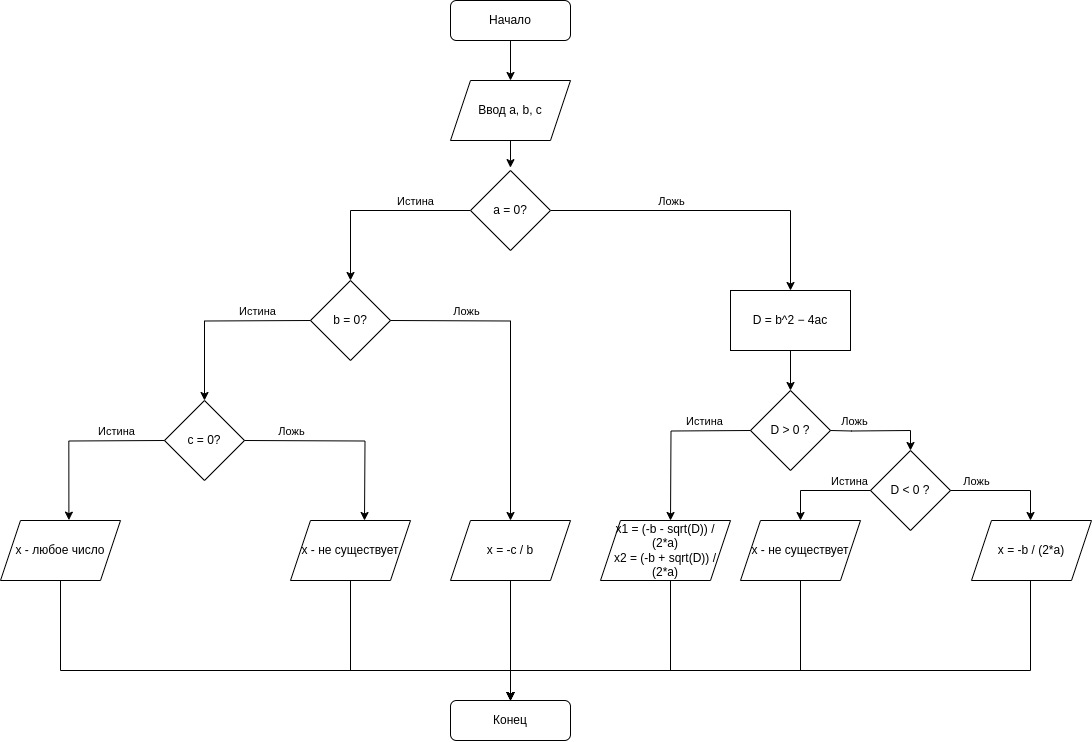

The diagram above was exported from draw.io. Its source (the exported page's mxGraphModel, read from the mxfile embedded in the PNG):
<mxGraphModel dx="1118" dy="852" grid="1" gridSize="10" guides="1" tooltips="1" connect="1" arrows="1" fold="1" page="1" pageScale="1" pageWidth="827" pageHeight="1169" math="0" shadow="0">
  <root>
    <mxCell id="WIyWlLk6GJQsqaUBKTNV-0" />
    <mxCell id="WIyWlLk6GJQsqaUBKTNV-1" parent="WIyWlLk6GJQsqaUBKTNV-0" />
    <mxCell id="D_J0T7MBAUPb4Y0LZnoq-2" style="edgeStyle=orthogonalEdgeStyle;rounded=0;orthogonalLoop=1;jettySize=auto;html=1;" parent="WIyWlLk6GJQsqaUBKTNV-1" source="D_J0T7MBAUPb4Y0LZnoq-0" target="D_J0T7MBAUPb4Y0LZnoq-1" edge="1">
      <mxGeometry relative="1" as="geometry" />
    </mxCell>
    <mxCell id="D_J0T7MBAUPb4Y0LZnoq-0" value="Начало" style="rounded=1;whiteSpace=wrap;html=1;fontSize=12;glass=0;strokeWidth=1;shadow=0;" parent="WIyWlLk6GJQsqaUBKTNV-1" vertex="1">
      <mxGeometry x="660" y="80" width="120" height="40" as="geometry" />
    </mxCell>
    <mxCell id="D_J0T7MBAUPb4Y0LZnoq-4" style="edgeStyle=orthogonalEdgeStyle;rounded=0;orthogonalLoop=1;jettySize=auto;html=1;entryX=0.499;entryY=-0.036;entryDx=0;entryDy=0;entryPerimeter=0;" parent="WIyWlLk6GJQsqaUBKTNV-1" source="D_J0T7MBAUPb4Y0LZnoq-1" target="D_J0T7MBAUPb4Y0LZnoq-3" edge="1">
      <mxGeometry relative="1" as="geometry" />
    </mxCell>
    <mxCell id="D_J0T7MBAUPb4Y0LZnoq-1" value="Ввод a, b, c" style="shape=parallelogram;perimeter=parallelogramPerimeter;whiteSpace=wrap;html=1;fixedSize=1;" parent="WIyWlLk6GJQsqaUBKTNV-1" vertex="1">
      <mxGeometry x="660" y="160" width="120" height="60" as="geometry" />
    </mxCell>
    <mxCell id="D_J0T7MBAUPb4Y0LZnoq-5" style="edgeStyle=orthogonalEdgeStyle;rounded=0;orthogonalLoop=1;jettySize=auto;html=1;" parent="WIyWlLk6GJQsqaUBKTNV-1" source="D_J0T7MBAUPb4Y0LZnoq-3" target="D_J0T7MBAUPb4Y0LZnoq-9" edge="1">
      <mxGeometry relative="1" as="geometry">
        <mxPoint x="560" y="400" as="targetPoint" />
      </mxGeometry>
    </mxCell>
    <mxCell id="D_J0T7MBAUPb4Y0LZnoq-6" value="&lt;div&gt;Истина&lt;/div&gt;" style="edgeLabel;html=1;align=center;verticalAlign=middle;resizable=0;points=[];" parent="D_J0T7MBAUPb4Y0LZnoq-5" vertex="1" connectable="0">
      <mxGeometry x="-0.248" relative="1" as="geometry">
        <mxPoint x="16" y="-10" as="offset" />
      </mxGeometry>
    </mxCell>
    <mxCell id="D_J0T7MBAUPb4Y0LZnoq-7" style="edgeStyle=orthogonalEdgeStyle;rounded=0;orthogonalLoop=1;jettySize=auto;html=1;entryX=0.5;entryY=0;entryDx=0;entryDy=0;" parent="WIyWlLk6GJQsqaUBKTNV-1" source="D_J0T7MBAUPb4Y0LZnoq-3" target="D_J0T7MBAUPb4Y0LZnoq-29" edge="1">
      <mxGeometry relative="1" as="geometry">
        <mxPoint x="880" y="360" as="targetPoint" />
      </mxGeometry>
    </mxCell>
    <mxCell id="D_J0T7MBAUPb4Y0LZnoq-8" value="Ложь" style="edgeLabel;html=1;align=center;verticalAlign=middle;resizable=0;points=[];" parent="D_J0T7MBAUPb4Y0LZnoq-7" vertex="1" connectable="0">
      <mxGeometry x="-0.5332" relative="1" as="geometry">
        <mxPoint x="45" y="-10" as="offset" />
      </mxGeometry>
    </mxCell>
    <mxCell id="D_J0T7MBAUPb4Y0LZnoq-3" value="a = 0?" style="rhombus;whiteSpace=wrap;html=1;" parent="WIyWlLk6GJQsqaUBKTNV-1" vertex="1">
      <mxGeometry x="680" y="250" width="80" height="80" as="geometry" />
    </mxCell>
    <mxCell id="D_J0T7MBAUPb4Y0LZnoq-9" value="b = 0?" style="rhombus;whiteSpace=wrap;html=1;" parent="WIyWlLk6GJQsqaUBKTNV-1" vertex="1">
      <mxGeometry x="520" y="360" width="80" height="80" as="geometry" />
    </mxCell>
    <mxCell id="D_J0T7MBAUPb4Y0LZnoq-10" style="edgeStyle=orthogonalEdgeStyle;rounded=0;orthogonalLoop=1;jettySize=auto;html=1;" parent="WIyWlLk6GJQsqaUBKTNV-1" target="D_J0T7MBAUPb4Y0LZnoq-14" edge="1">
      <mxGeometry relative="1" as="geometry">
        <mxPoint x="400" y="470" as="targetPoint" />
        <mxPoint x="520" y="400" as="sourcePoint" />
      </mxGeometry>
    </mxCell>
    <mxCell id="D_J0T7MBAUPb4Y0LZnoq-11" value="&lt;div&gt;Истина&lt;/div&gt;" style="edgeLabel;html=1;align=center;verticalAlign=middle;resizable=0;points=[];" parent="D_J0T7MBAUPb4Y0LZnoq-10" vertex="1" connectable="0">
      <mxGeometry x="-0.248" relative="1" as="geometry">
        <mxPoint x="16" y="-10" as="offset" />
      </mxGeometry>
    </mxCell>
    <mxCell id="D_J0T7MBAUPb4Y0LZnoq-12" style="edgeStyle=orthogonalEdgeStyle;rounded=0;orthogonalLoop=1;jettySize=auto;html=1;entryX=0.5;entryY=0;entryDx=0;entryDy=0;" parent="WIyWlLk6GJQsqaUBKTNV-1" target="D_J0T7MBAUPb4Y0LZnoq-27" edge="1">
      <mxGeometry relative="1" as="geometry">
        <mxPoint x="720" y="480" as="targetPoint" />
        <mxPoint x="600" y="400" as="sourcePoint" />
      </mxGeometry>
    </mxCell>
    <mxCell id="D_J0T7MBAUPb4Y0LZnoq-13" value="Ложь" style="edgeLabel;html=1;align=center;verticalAlign=middle;resizable=0;points=[];" parent="D_J0T7MBAUPb4Y0LZnoq-12" vertex="1" connectable="0">
      <mxGeometry x="-0.5332" relative="1" as="geometry">
        <mxPoint y="-10" as="offset" />
      </mxGeometry>
    </mxCell>
    <mxCell id="D_J0T7MBAUPb4Y0LZnoq-14" value="c = 0?" style="rhombus;whiteSpace=wrap;html=1;" parent="WIyWlLk6GJQsqaUBKTNV-1" vertex="1">
      <mxGeometry x="374" y="480" width="80" height="80" as="geometry" />
    </mxCell>
    <mxCell id="D_J0T7MBAUPb4Y0LZnoq-15" style="edgeStyle=orthogonalEdgeStyle;rounded=0;orthogonalLoop=1;jettySize=auto;html=1;entryX=0.57;entryY=-0.006;entryDx=0;entryDy=0;entryPerimeter=0;" parent="WIyWlLk6GJQsqaUBKTNV-1" target="D_J0T7MBAUPb4Y0LZnoq-20" edge="1">
      <mxGeometry relative="1" as="geometry">
        <mxPoint x="268" y="600" as="targetPoint" />
        <mxPoint x="374" y="520" as="sourcePoint" />
      </mxGeometry>
    </mxCell>
    <mxCell id="D_J0T7MBAUPb4Y0LZnoq-16" value="&lt;div&gt;Истина&lt;/div&gt;" style="edgeLabel;html=1;align=center;verticalAlign=middle;resizable=0;points=[];" parent="D_J0T7MBAUPb4Y0LZnoq-15" vertex="1" connectable="0">
      <mxGeometry x="-0.248" relative="1" as="geometry">
        <mxPoint x="16" y="-10" as="offset" />
      </mxGeometry>
    </mxCell>
    <mxCell id="D_J0T7MBAUPb4Y0LZnoq-17" style="edgeStyle=orthogonalEdgeStyle;rounded=0;orthogonalLoop=1;jettySize=auto;html=1;" parent="WIyWlLk6GJQsqaUBKTNV-1" edge="1">
      <mxGeometry relative="1" as="geometry">
        <mxPoint x="574" y="600" as="targetPoint" />
        <mxPoint x="454" y="520" as="sourcePoint" />
      </mxGeometry>
    </mxCell>
    <mxCell id="D_J0T7MBAUPb4Y0LZnoq-18" value="Ложь" style="edgeLabel;html=1;align=center;verticalAlign=middle;resizable=0;points=[];" parent="D_J0T7MBAUPb4Y0LZnoq-17" vertex="1" connectable="0">
      <mxGeometry x="-0.5332" relative="1" as="geometry">
        <mxPoint y="-10" as="offset" />
      </mxGeometry>
    </mxCell>
    <mxCell id="D_J0T7MBAUPb4Y0LZnoq-25" style="edgeStyle=orthogonalEdgeStyle;rounded=0;orthogonalLoop=1;jettySize=auto;html=1;" parent="WIyWlLk6GJQsqaUBKTNV-1" source="D_J0T7MBAUPb4Y0LZnoq-20" target="D_J0T7MBAUPb4Y0LZnoq-24" edge="1">
      <mxGeometry relative="1" as="geometry">
        <Array as="points">
          <mxPoint x="270" y="750" />
          <mxPoint x="720" y="750" />
        </Array>
      </mxGeometry>
    </mxCell>
    <mxCell id="D_J0T7MBAUPb4Y0LZnoq-20" value="x - любое число" style="shape=parallelogram;perimeter=parallelogramPerimeter;whiteSpace=wrap;html=1;fixedSize=1;" parent="WIyWlLk6GJQsqaUBKTNV-1" vertex="1">
      <mxGeometry x="210" y="600" width="120" height="60" as="geometry" />
    </mxCell>
    <mxCell id="D_J0T7MBAUPb4Y0LZnoq-26" style="edgeStyle=orthogonalEdgeStyle;rounded=0;orthogonalLoop=1;jettySize=auto;html=1;" parent="WIyWlLk6GJQsqaUBKTNV-1" source="D_J0T7MBAUPb4Y0LZnoq-22" target="D_J0T7MBAUPb4Y0LZnoq-24" edge="1">
      <mxGeometry relative="1" as="geometry">
        <Array as="points">
          <mxPoint x="560" y="750" />
          <mxPoint x="720" y="750" />
        </Array>
      </mxGeometry>
    </mxCell>
    <mxCell id="D_J0T7MBAUPb4Y0LZnoq-22" value="x - не существует" style="shape=parallelogram;perimeter=parallelogramPerimeter;whiteSpace=wrap;html=1;fixedSize=1;" parent="WIyWlLk6GJQsqaUBKTNV-1" vertex="1">
      <mxGeometry x="500" y="600" width="120" height="60" as="geometry" />
    </mxCell>
    <mxCell id="D_J0T7MBAUPb4Y0LZnoq-24" value="Конец" style="rounded=1;whiteSpace=wrap;html=1;fontSize=12;glass=0;strokeWidth=1;shadow=0;" parent="WIyWlLk6GJQsqaUBKTNV-1" vertex="1">
      <mxGeometry x="660" y="780" width="120" height="40" as="geometry" />
    </mxCell>
    <mxCell id="D_J0T7MBAUPb4Y0LZnoq-28" style="edgeStyle=orthogonalEdgeStyle;rounded=0;orthogonalLoop=1;jettySize=auto;html=1;" parent="WIyWlLk6GJQsqaUBKTNV-1" source="D_J0T7MBAUPb4Y0LZnoq-27" target="D_J0T7MBAUPb4Y0LZnoq-24" edge="1">
      <mxGeometry relative="1" as="geometry" />
    </mxCell>
    <mxCell id="D_J0T7MBAUPb4Y0LZnoq-27" value="x = -c / b" style="shape=parallelogram;perimeter=parallelogramPerimeter;whiteSpace=wrap;html=1;fixedSize=1;" parent="WIyWlLk6GJQsqaUBKTNV-1" vertex="1">
      <mxGeometry x="660" y="600" width="120" height="60" as="geometry" />
    </mxCell>
    <mxCell id="D_J0T7MBAUPb4Y0LZnoq-31" style="edgeStyle=orthogonalEdgeStyle;rounded=0;orthogonalLoop=1;jettySize=auto;html=1;entryX=0.5;entryY=0;entryDx=0;entryDy=0;" parent="WIyWlLk6GJQsqaUBKTNV-1" source="D_J0T7MBAUPb4Y0LZnoq-29" target="D_J0T7MBAUPb4Y0LZnoq-30" edge="1">
      <mxGeometry relative="1" as="geometry" />
    </mxCell>
    <mxCell id="D_J0T7MBAUPb4Y0LZnoq-29" value="D =&lt;span lang=&quot;ru&quot; class=&quot;ILfuVd&quot;&gt; b^2 − 4ac&lt;/span&gt;" style="rounded=0;whiteSpace=wrap;html=1;" parent="WIyWlLk6GJQsqaUBKTNV-1" vertex="1">
      <mxGeometry x="940" y="370" width="120" height="60" as="geometry" />
    </mxCell>
    <mxCell id="D_J0T7MBAUPb4Y0LZnoq-30" value="D &amp;gt; 0 ?" style="rhombus;whiteSpace=wrap;html=1;" parent="WIyWlLk6GJQsqaUBKTNV-1" vertex="1">
      <mxGeometry x="960" y="470" width="80" height="80" as="geometry" />
    </mxCell>
    <mxCell id="D_J0T7MBAUPb4Y0LZnoq-32" style="edgeStyle=orthogonalEdgeStyle;rounded=0;orthogonalLoop=1;jettySize=auto;html=1;entryX=0.5;entryY=0;entryDx=0;entryDy=0;" parent="WIyWlLk6GJQsqaUBKTNV-1" edge="1">
      <mxGeometry relative="1" as="geometry">
        <mxPoint x="879.9999999999998" y="600" as="targetPoint" />
        <mxPoint x="960" y="510" as="sourcePoint" />
      </mxGeometry>
    </mxCell>
    <mxCell id="D_J0T7MBAUPb4Y0LZnoq-33" value="&lt;div&gt;Истина&lt;/div&gt;" style="edgeLabel;html=1;align=center;verticalAlign=middle;resizable=0;points=[];" parent="D_J0T7MBAUPb4Y0LZnoq-32" vertex="1" connectable="0">
      <mxGeometry x="-0.248" relative="1" as="geometry">
        <mxPoint x="16" y="-10" as="offset" />
      </mxGeometry>
    </mxCell>
    <mxCell id="D_J0T7MBAUPb4Y0LZnoq-34" style="edgeStyle=orthogonalEdgeStyle;rounded=0;orthogonalLoop=1;jettySize=auto;html=1;entryX=0.5;entryY=0;entryDx=0;entryDy=0;" parent="WIyWlLk6GJQsqaUBKTNV-1" target="D_J0T7MBAUPb4Y0LZnoq-38" edge="1">
      <mxGeometry relative="1" as="geometry">
        <mxPoint x="1130" y="580" as="targetPoint" />
        <mxPoint x="1040" y="510" as="sourcePoint" />
      </mxGeometry>
    </mxCell>
    <mxCell id="D_J0T7MBAUPb4Y0LZnoq-35" value="Ложь" style="edgeLabel;html=1;align=center;verticalAlign=middle;resizable=0;points=[];" parent="D_J0T7MBAUPb4Y0LZnoq-34" vertex="1" connectable="0">
      <mxGeometry x="-0.5332" relative="1" as="geometry">
        <mxPoint y="-10" as="offset" />
      </mxGeometry>
    </mxCell>
    <mxCell id="D_J0T7MBAUPb4Y0LZnoq-37" style="edgeStyle=orthogonalEdgeStyle;rounded=0;orthogonalLoop=1;jettySize=auto;html=1;entryX=0.5;entryY=0;entryDx=0;entryDy=0;" parent="WIyWlLk6GJQsqaUBKTNV-1" target="D_J0T7MBAUPb4Y0LZnoq-24" edge="1">
      <mxGeometry relative="1" as="geometry">
        <Array as="points">
          <mxPoint x="880" y="750" />
          <mxPoint x="720" y="750" />
        </Array>
        <mxPoint x="879.9999999999998" y="660" as="sourcePoint" />
      </mxGeometry>
    </mxCell>
    <mxCell id="D_J0T7MBAUPb4Y0LZnoq-38" value="D &amp;lt; 0 ?" style="rhombus;whiteSpace=wrap;html=1;" parent="WIyWlLk6GJQsqaUBKTNV-1" vertex="1">
      <mxGeometry x="1080" y="530" width="80" height="80" as="geometry" />
    </mxCell>
    <mxCell id="D_J0T7MBAUPb4Y0LZnoq-39" style="edgeStyle=orthogonalEdgeStyle;rounded=0;orthogonalLoop=1;jettySize=auto;html=1;entryX=0.5;entryY=0;entryDx=0;entryDy=0;exitX=0;exitY=0.5;exitDx=0;exitDy=0;" parent="WIyWlLk6GJQsqaUBKTNV-1" source="D_J0T7MBAUPb4Y0LZnoq-38" edge="1">
      <mxGeometry relative="1" as="geometry">
        <mxPoint x="1010" y="600" as="targetPoint" />
        <mxPoint x="1090" y="620" as="sourcePoint" />
        <Array as="points">
          <mxPoint x="1010" y="570" />
        </Array>
      </mxGeometry>
    </mxCell>
    <mxCell id="D_J0T7MBAUPb4Y0LZnoq-40" value="&lt;div&gt;Истина&lt;/div&gt;" style="edgeLabel;html=1;align=center;verticalAlign=middle;resizable=0;points=[];" parent="D_J0T7MBAUPb4Y0LZnoq-39" vertex="1" connectable="0">
      <mxGeometry x="-0.248" relative="1" as="geometry">
        <mxPoint x="16" y="-10" as="offset" />
      </mxGeometry>
    </mxCell>
    <mxCell id="D_J0T7MBAUPb4Y0LZnoq-42" style="edgeStyle=orthogonalEdgeStyle;rounded=0;orthogonalLoop=1;jettySize=auto;html=1;entryX=0.5;entryY=0;entryDx=0;entryDy=0;" parent="WIyWlLk6GJQsqaUBKTNV-1" target="D_J0T7MBAUPb4Y0LZnoq-24" edge="1">
      <mxGeometry relative="1" as="geometry">
        <Array as="points">
          <mxPoint x="720" y="750" />
        </Array>
        <mxPoint x="1010" y="660" as="sourcePoint" />
      </mxGeometry>
    </mxCell>
    <mxCell id="D_J0T7MBAUPb4Y0LZnoq-43" style="edgeStyle=orthogonalEdgeStyle;rounded=0;orthogonalLoop=1;jettySize=auto;html=1;exitX=1;exitY=0.5;exitDx=0;exitDy=0;" parent="WIyWlLk6GJQsqaUBKTNV-1" source="D_J0T7MBAUPb4Y0LZnoq-38" edge="1">
      <mxGeometry relative="1" as="geometry">
        <mxPoint x="1240" y="600" as="targetPoint" />
        <mxPoint x="1180" y="585" as="sourcePoint" />
        <Array as="points">
          <mxPoint x="1240" y="570" />
        </Array>
      </mxGeometry>
    </mxCell>
    <mxCell id="D_J0T7MBAUPb4Y0LZnoq-44" value="Ложь" style="edgeLabel;html=1;align=center;verticalAlign=middle;resizable=0;points=[];" parent="D_J0T7MBAUPb4Y0LZnoq-43" vertex="1" connectable="0">
      <mxGeometry x="-0.5332" relative="1" as="geometry">
        <mxPoint y="-10" as="offset" />
      </mxGeometry>
    </mxCell>
    <mxCell id="D_J0T7MBAUPb4Y0LZnoq-46" style="edgeStyle=orthogonalEdgeStyle;rounded=0;orthogonalLoop=1;jettySize=auto;html=1;entryX=0.5;entryY=0;entryDx=0;entryDy=0;" parent="WIyWlLk6GJQsqaUBKTNV-1" target="D_J0T7MBAUPb4Y0LZnoq-24" edge="1">
      <mxGeometry relative="1" as="geometry">
        <Array as="points">
          <mxPoint x="1240" y="750" />
          <mxPoint x="720" y="750" />
        </Array>
        <mxPoint x="1240" y="660" as="sourcePoint" />
      </mxGeometry>
    </mxCell>
    <mxCell id="jPYZVLJo3iFWdeh06ZpM-0" value="&lt;div style=&quot;border-color: var(--border-color);&quot;&gt;x1 = (-b - sqrt(D)) / (2*a)&lt;/div&gt;&lt;div style=&quot;border-color: var(--border-color);&quot;&gt;x2 = (-b + sqrt(D)) / (2*a)&lt;/div&gt;" style="shape=parallelogram;perimeter=parallelogramPerimeter;whiteSpace=wrap;html=1;fixedSize=1;" vertex="1" parent="WIyWlLk6GJQsqaUBKTNV-1">
      <mxGeometry x="810" y="600" width="130" height="60" as="geometry" />
    </mxCell>
    <mxCell id="jPYZVLJo3iFWdeh06ZpM-1" value="x - не существует" style="shape=parallelogram;perimeter=parallelogramPerimeter;whiteSpace=wrap;html=1;fixedSize=1;" vertex="1" parent="WIyWlLk6GJQsqaUBKTNV-1">
      <mxGeometry x="950" y="600" width="120" height="60" as="geometry" />
    </mxCell>
    <mxCell id="jPYZVLJo3iFWdeh06ZpM-2" value="x = -b / (2*a)" style="shape=parallelogram;perimeter=parallelogramPerimeter;whiteSpace=wrap;html=1;fixedSize=1;" vertex="1" parent="WIyWlLk6GJQsqaUBKTNV-1">
      <mxGeometry x="1181" y="600" width="120" height="60" as="geometry" />
    </mxCell>
  </root>
</mxGraphModel>